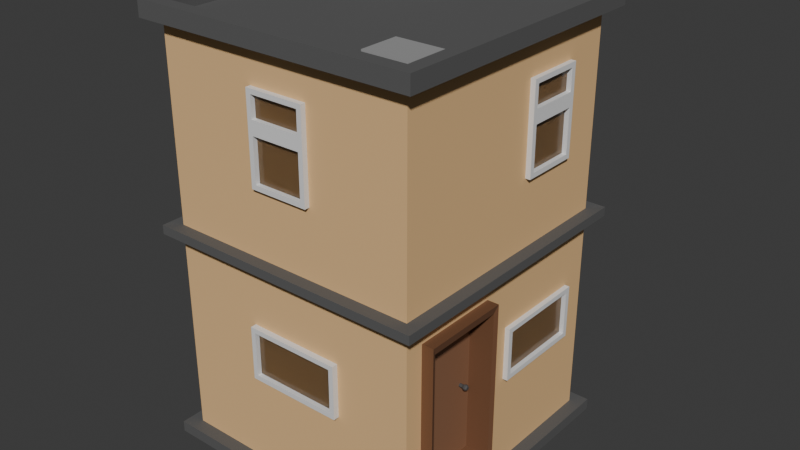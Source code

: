 # Source: Building.blend  (saved by Blender 4.4.30; exported with 4.5.12 LTS)
import bpy
from mathutils import Matrix  # noqa: F401  (used for matrix-valued properties, if any)

bpy.ops.wm.read_factory_settings(use_empty=True)
scene = bpy.context.scene
scene.name = 'Scene'

# ---- collections
col_collection = bpy.data.collections.new('Collection'); scene.collection.children.link(col_collection)

# ---- materials (node trees are filled in below, after node groups)
mat_building = bpy.data.materials.new('Building')
mat_building.alpha_threshold = 0.0
mat_building.roughness = 0.5
mat_building.line_color = (0.0, 0.0, 0.0, 1.0)
mat_window_sill = bpy.data.materials.new('Window Sill')
mat_window = bpy.data.materials.new('Window')
mat_foundation = bpy.data.materials.new('Foundation')
mat_ventilation = bpy.data.materials.new('Ventilation')
mat_frame = bpy.data.materials.new('Frame')
mat_door = bpy.data.materials.new('Door')
mat_handle = bpy.data.materials.new('Handle')

# ---- material node trees
mat_building.use_nodes = True; mat_building.node_tree.nodes.clear()
_N = mat_building.node_tree.nodes; _L = mat_building.node_tree.links
n0 = _N.new('ShaderNodeOutputMaterial'); n0.name = 'Material Output'; n0.location = (300, 300)
n1 = _N.new('ShaderNodeBsdfPrincipled'); n1.name = 'Principled BSDF'; n1.location = (10, 300)
n1.inputs[0].default_value = (0.8, 0.5088, 0.24, 1.0)
n1.inputs[2].default_value = 0.9
n1.inputs[3].default_value = 1.45
_L.new(n1.outputs[0], n0.inputs[0])
n0.is_active_output = True
mat_window_sill.use_nodes = True; mat_window_sill.node_tree.nodes.clear()
_N = mat_window_sill.node_tree.nodes; _L = mat_window_sill.node_tree.links
n0 = _N.new('ShaderNodeBsdfPrincipled'); n0.name = 'Principled BSDF'; n0.location = (10, 300)
n0.inputs[0].default_value = (0.8, 0.8, 0.8, 1.0)
n1 = _N.new('ShaderNodeOutputMaterial'); n1.name = 'Material Output'; n1.location = (300, 300)
_L.new(n0.outputs[0], n1.inputs[0])
n1.is_active_output = True
mat_window.use_nodes = True; mat_window.node_tree.nodes.clear()
_N = mat_window.node_tree.nodes; _L = mat_window.node_tree.links
n0 = _N.new('ShaderNodeBsdfPrincipled'); n0.name = 'Principled BSDF'; n0.location = (10, 300)
n0.inputs[0].default_value = (0.38, 0.38, 0.38, 1.0)
n0.inputs[2].default_value = 0.2
n0.inputs[18].default_value = 1.0
n1 = _N.new('ShaderNodeOutputMaterial'); n1.name = 'Material Output'; n1.location = (300, 300)
_L.new(n0.outputs[0], n1.inputs[0])
n1.is_active_output = True
mat_foundation.use_nodes = True; mat_foundation.node_tree.nodes.clear()
_N = mat_foundation.node_tree.nodes; _L = mat_foundation.node_tree.links
n0 = _N.new('ShaderNodeBsdfPrincipled'); n0.name = 'Principled BSDF'; n0.location = (10, 300)
n0.inputs[0].default_value = (0.1043, 0.1043, 0.1043, 1.0)
n0.inputs[2].default_value = 0.7407
n1 = _N.new('ShaderNodeOutputMaterial'); n1.name = 'Material Output'; n1.location = (300, 300)
_L.new(n0.outputs[0], n1.inputs[0])
n1.is_active_output = True
mat_ventilation.use_nodes = True; mat_ventilation.node_tree.nodes.clear()
_N = mat_ventilation.node_tree.nodes; _L = mat_ventilation.node_tree.links
n0 = _N.new('ShaderNodeBsdfPrincipled'); n0.name = 'Principled BSDF'; n0.location = (10, 300)
n0.inputs[0].default_value = (0.3186, 0.3186, 0.3186, 1.0)
n0.inputs[2].default_value = 0.7407
n1 = _N.new('ShaderNodeOutputMaterial'); n1.name = 'Material Output'; n1.location = (300, 300)
_L.new(n0.outputs[0], n1.inputs[0])
n1.is_active_output = True
mat_frame.use_nodes = True; mat_frame.node_tree.nodes.clear()
_N = mat_frame.node_tree.nodes; _L = mat_frame.node_tree.links
n0 = _N.new('ShaderNodeBsdfPrincipled'); n0.name = 'Principled BSDF'; n0.location = (10, 300)
n0.inputs[0].default_value = (0.1816, 0.0825, 0.0412, 1.0)
n1 = _N.new('ShaderNodeOutputMaterial'); n1.name = 'Material Output'; n1.location = (300, 300)
_L.new(n0.outputs[0], n1.inputs[0])
n1.is_active_output = True
mat_door.use_nodes = True; mat_door.node_tree.nodes.clear()
_N = mat_door.node_tree.nodes; _L = mat_door.node_tree.links
n0 = _N.new('ShaderNodeBsdfPrincipled'); n0.name = 'Principled BSDF'; n0.location = (10, 300)
n0.inputs[0].default_value = (0.2699, 0.1321, 0.07197, 1.0)
n1 = _N.new('ShaderNodeOutputMaterial'); n1.name = 'Material Output'; n1.location = (300, 300)
_L.new(n0.outputs[0], n1.inputs[0])
n1.is_active_output = True
mat_handle.use_nodes = True; mat_handle.node_tree.nodes.clear()
_N = mat_handle.node_tree.nodes; _L = mat_handle.node_tree.links
n0 = _N.new('ShaderNodeBsdfPrincipled'); n0.name = 'Principled BSDF'; n0.location = (10, 300)
n0.inputs[0].default_value = (0.0764, 0.0764, 0.0764, 1.0)
n1 = _N.new('ShaderNodeOutputMaterial'); n1.name = 'Material Output'; n1.location = (300, 300)
_L.new(n0.outputs[0], n1.inputs[0])
n1.is_active_output = True

# ---- world
world_world = bpy.data.worlds.new('World'); scene.world = world_world
world_world.use_nodes = True; world_world.node_tree.nodes.clear()
_N = world_world.node_tree.nodes; _L = world_world.node_tree.links
n0 = _N.new('ShaderNodeOutputWorld'); n0.name = 'World Output'; n0.location = (300, 300)
n1 = _N.new('ShaderNodeBackground'); n1.name = 'Background'; n1.location = (10, 300)
n1.inputs[0].default_value = (0.05088, 0.05088, 0.05088, 1.0)
_L.new(n1.outputs[0], n0.inputs[0])
n0.is_active_output = True
world_world.color = (0.05088, 0.05088, 0.05088)
world_world.sun_shadow_jitter_overblur = 0.0

# ---- meshes
me_cube = bpy.data.meshes.new('Cube')
me_cube.from_pydata([(2.008, 2.008, 7.817), (2.008, 2.008, 1.509), (2.008, -2.008, 7.817), (2.008, -2.008, 1.509), (-2.008, 2.008, 7.817), (-2.008, 2.008, 1.509), (-2.008, -2.008, 7.817), (-2.008, -2.008, 1.509), (2.007, 2.007, 1.509), (2.007, -2.007, 1.509), (-2.007, 2.007, 1.509), (-2.007, -2.007, 1.509), (2.214, 2.214, 1.509), (2.214, -2.214, 1.509), (-2.214, 2.214, 1.509), (-2.214, -2.214, 1.509), (2.214, 2.214, 1.334), (2.214, -2.214, 1.334), (-2.214, 2.214, 1.334), (-2.214, -2.214, 1.334), (2.008, 2.008, 4.862), (-2.008, -2.008, 4.862), (2.008, -2.008, 4.862), (-2.008, 2.008, 4.862), (2.008, 2.008, 4.735), (2.008, -2.008, 4.735), (-2.008, 2.008, 4.735), (-2.008, -2.008, 4.735), (-2.209, -2.209, 4.729), (-2.209, -2.209, 4.869), (-2.209, 2.209, 4.869), (2.209, 2.209, 4.869), (2.209, -2.209, 4.869), (2.209, 2.209, 4.729), (2.209, -2.209, 4.729), (-2.209, 2.209, 4.729), (2.219, -2.219, 7.817), (-2.219, -2.219, 7.817), (2.219, 2.219, 7.817), (-2.219, 2.219, 7.817), (2.008, -2.008, 8.073), (-2.008, -2.008, 8.073), (2.008, 2.008, 8.073), (-2.008, 2.008, 8.073), (2.219, -2.219, 8.073), (-2.219, -2.219, 8.073), (2.219, 2.219, 8.073), (-2.219, 2.219, 8.073), (2.008, -2.008, 7.838), (-2.008, -2.008, 7.838), (2.008, 2.008, 7.838), (-2.008, 2.008, 7.838), (-0.6151, 1.025, 8.264), (-1.62, 1.025, 8.264), (-0.6151, 1.642, 8.264), (-1.62, 1.642, 8.264), (-0.6151, 1.025, 7.713), (-1.62, 1.025, 7.713), (-0.6151, 1.642, 7.713), (-1.62, 1.642, 7.713), (-0.01199, 1.206, 8.055), (-0.4285, 1.206, 8.055), (-0.01199, 1.462, 8.055), (-0.4285, 1.462, 8.055), (-0.01199, 1.206, 7.658), (-0.4285, 1.206, 7.658), (-0.01199, 1.462, 7.658), (-0.4285, 1.462, 7.658), (1.712, -1.593, 7.916), (0.9805, -1.593, 7.916), (1.712, -0.9758, 7.916), (0.9805, -0.9758, 7.916), (1.712, -1.593, 7.769), (0.9805, -1.593, 7.769), (1.712, -0.9758, 7.769), (0.9805, -0.9758, 7.769), (-2.008, -1.659, 1.509), (2.008, -1.659, 7.817), (-2.008, -1.659, 7.817), (2.008, -1.659, 1.509), (-2.007, -1.658, 1.509), (2.007, -1.658, 1.509), (-2.214, -1.829, 1.509), (2.214, -1.663, 1.509), (-2.214, -1.829, 1.334), (2.214, -1.665, 1.334), (2.008, -1.659, 4.862), (-2.008, -1.659, 4.862), (-2.008, -1.659, 4.735), (2.008, -1.659, 4.735), (2.209, -1.825, 4.869), (-2.209, -1.825, 4.869), (-2.209, -1.825, 4.729), (2.209, -1.825, 4.729), (2.219, -1.833, 7.817), (-2.219, -1.833, 7.817), (2.219, -1.833, 8.073), (-2.219, -1.833, 8.073), (2.008, -1.658, 8.073), (-2.008, -1.658, 8.073), (2.008, -1.658, 7.838), (-2.008, -1.658, 7.838), (-2.008, -0.4147, 7.817), (2.008, -0.4147, 1.509), (2.007, -0.4145, 1.509), (2.214, -0.3929, 1.509), (2.214, -0.3956, 1.334), (-2.008, -0.4147, 4.862), (-2.008, -0.4147, 4.735), (-2.209, -0.4562, 4.869), (-2.209, -0.4562, 4.729), (-2.219, -0.4583, 7.817), (-2.219, -0.4583, 8.073), (-2.008, -0.4146, 8.073), (-2.008, -0.4146, 7.838), (-2.008, -0.4147, 1.509), (2.008, -0.4147, 7.817), (-2.007, -0.4145, 1.509), (-2.214, -0.4572, 1.509), (-2.214, -0.4572, 1.334), (2.008, -0.4147, 4.862), (2.008, -0.4147, 4.735), (2.209, -0.4562, 4.869), (2.209, -0.4562, 4.729), (2.219, -0.4583, 7.817), (2.219, -0.4583, 8.073), (2.008, -0.4146, 8.073), (2.008, -0.4146, 7.838), (2.008, 2.008, 4.316), (2.008, -2.008, 4.316), (-2.008, 2.008, 4.316), (-2.008, -2.008, 4.316), (2.008, -1.659, 4.316), (-2.008, -1.659, 4.316), (2.008, -0.4147, 4.316), (-2.008, -0.4147, 4.316), (2.008, 2.008, 1.975), (2.008, -2.008, 1.975), (-2.008, 2.008, 1.975), (2.008, -1.659, 1.975), (-2.008, -1.659, 1.975), (2.008, -0.4147, 1.975), (-2.008, -0.4147, 1.975), (-2.008, -2.008, 1.975), (1.792, -0.4147, 4.312), (1.792, -1.659, 4.312), (1.792, -1.659, 1.975), (1.792, -0.4147, 1.975), (2.19, -1.718, 4.428), (2.19, -0.3557, 4.428), (2.19, -1.718, 1.864), (2.19, -0.3557, 1.864), (1.61, -0.3557, 4.422), (1.61, -1.718, 4.422), (1.61, -1.718, 1.864), (1.61, -0.3557, 1.864), (2.163, -0.4209, 4.305), (2.163, -1.652, 4.305), (2.163, -1.652, 1.987), (2.163, -0.4209, 1.987), (1.638, -0.4209, 4.3), (1.638, -1.652, 4.3), (1.638, -1.652, 1.987), (1.638, -0.4209, 1.987), (2.322, -1.659, 1.975), (2.322, -1.659, 1.509), (2.322, -0.4147, 1.509), (2.322, -0.4147, 1.975), (2.008, 2.008, 1.742), (2.008, -2.008, 1.742), (-2.008, 2.008, 1.742), (2.008, -1.659, 1.742), (-2.008, -1.659, 1.742), (2.008, -0.4147, 1.742), (-2.008, -0.4147, 1.742), (-2.008, -2.008, 1.742), (2.322, -1.659, 1.742), (2.322, -0.4147, 1.742), (2.509, -1.659, 1.742), (2.509, -1.659, 1.509), (2.509, -0.4147, 1.509), (2.509, -0.4147, 1.742), (2.678, -1.663, 1.509), (2.678, -1.665, 1.334), (2.678, -0.3929, 1.509), (2.678, -0.3956, 1.334), (1.789, -0.5855, 3.126), (1.843, -0.5855, 3.126), (1.789, -0.5934, 3.107), (1.843, -0.5934, 3.107), (1.789, -0.6127, 3.099), (1.843, -0.6127, 3.099), (1.789, -0.6319, 3.107), (1.843, -0.6319, 3.107), (1.789, -0.6399, 3.126), (1.843, -0.6399, 3.126), (1.789, -0.6319, 3.146), (1.843, -0.6319, 3.146), (1.789, -0.6127, 3.153), (1.843, -0.6127, 3.153), (1.789, -0.5934, 3.146), (1.843, -0.5934, 3.146), (1.875, -0.582, 3.096), (1.875, -0.5692, 3.126), (1.875, -0.6127, 3.083), (1.875, -0.6434, 3.096), (1.875, -0.6561, 3.126), (1.875, -0.6434, 3.157), (1.875, -0.6127, 3.17), (1.875, -0.582, 3.157), (1.901, -0.582, 3.096), (1.901, -0.5692, 3.126), (1.901, -0.6127, 3.083), (1.901, -0.6434, 3.096), (1.901, -0.6561, 3.126), (1.901, -0.6434, 3.157), (1.901, -0.6127, 3.17), (1.901, -0.582, 3.157), (1.923, -0.5933, 3.107), (1.923, -0.5852, 3.126), (1.923, -0.6127, 3.099), (1.923, -0.6321, 3.107), (1.923, -0.6401, 3.126), (1.923, -0.6321, 3.146), (1.923, -0.6127, 3.154), (1.923, -0.5933, 3.146), (2.084, 0.09331, 3.78), (2.084, 0.09331, 2.943), (2.084, 1.596, 3.78), (2.084, 1.596, 2.943), (2.084, 1.521, 3.705), (2.084, 0.1685, 3.705), (2.084, 0.1685, 3.018), (2.084, 1.521, 3.018), (2.013, 1.521, 3.705), (2.013, 0.1685, 3.705), (2.013, 0.1685, 3.018), (2.013, 1.521, 3.018), (1.989, 0.09331, 3.78), (1.989, 0.09331, 2.943), (1.989, 1.596, 3.78), (1.989, 1.596, 2.943), (-1.578, 2.019, 2.943), (-1.578, 2.019, 3.78), (-0.07525, 2.019, 2.943), (-0.07525, 2.019, 3.78), (-1.503, 2.043, 3.018), (-0.1504, 2.043, 3.018), (-0.1504, 2.043, 3.705), (-1.503, 2.043, 3.705), (-1.503, 2.114, 3.018), (-0.1504, 2.114, 3.018), (-0.1504, 2.114, 3.705), (-1.503, 2.114, 3.705), (-1.578, 2.114, 2.943), (-1.578, 2.114, 3.78), (-0.07525, 2.114, 2.943), (-0.07525, 2.114, 3.78), (1.605, 2.114, 3.78), (1.605, 2.114, 2.943), (0.1022, 2.114, 3.78), (0.1022, 2.114, 2.943), (0.1774, 2.114, 3.705), (1.53, 2.114, 3.705), (1.53, 2.114, 3.018), (0.1774, 2.114, 3.018), (0.1774, 2.043, 3.705), (1.53, 2.043, 3.705), (1.53, 2.043, 3.018), (0.1774, 2.043, 3.018), (1.605, 2.019, 3.78), (1.605, 2.019, 2.943), (0.1022, 2.019, 3.78), (0.1022, 2.019, 2.943), (-2.01, -0.7726, 2.943), (-2.01, -0.7726, 3.78), (-2.01, 0.7299, 2.943), (-2.01, 0.7299, 3.78), (-2.034, -0.6974, 3.018), (-2.034, 0.6547, 3.018), (-2.034, 0.6547, 3.705), (-2.034, -0.6974, 3.705), (-2.105, -0.6974, 3.018), (-2.105, 0.6547, 3.018), (-2.105, 0.6547, 3.705), (-2.105, -0.6974, 3.705), (-2.105, -0.7726, 2.943), (-2.105, -0.7726, 3.78), (-2.105, 0.7299, 2.943), (-2.105, 0.7299, 3.78), (0.8489, -2.003, 2.943), (0.8489, -2.003, 3.78), (-0.6536, -2.003, 2.943), (-0.6536, -2.003, 3.78), (0.7737, -2.027, 3.018), (-0.5785, -2.027, 3.018), (-0.5785, -2.027, 3.705), (0.7737, -2.027, 3.705), (0.7737, -2.098, 3.018), (-0.5785, -2.098, 3.018), (-0.5785, -2.098, 3.705), (0.7737, -2.098, 3.705), (0.8489, -2.098, 2.943), (0.8489, -2.098, 3.78), (-0.6536, -2.098, 2.943), (-0.6536, -2.098, 3.78), (2.084, 0.457, 7.191), (2.084, 1.232, 7.191), (1.989, 0.383, 7.265), (1.989, 1.306, 7.265), (2.084, 1.232, 5.978), (2.084, 0.457, 5.978), (1.989, 1.306, 5.904), (1.989, 0.383, 5.904), (2.084, 1.232, 6.859), (1.989, 1.306, 6.786), (2.084, 0.457, 6.859), (1.989, 0.383, 6.786), (2.084, 1.232, 6.644), (2.084, 0.457, 6.644), (1.989, 0.383, 6.718), (1.989, 1.306, 6.718), (2.084, 1.306, 7.265), (2.084, 0.383, 7.265), (2.084, 1.306, 5.904), (2.084, 0.383, 5.904), (2.084, 1.306, 6.718), (2.084, 0.383, 6.718), (2.084, 1.306, 6.786), (2.084, 0.383, 6.786), (2.012, 1.232, 7.191), (2.012, 0.457, 7.191), (2.012, 1.232, 5.978), (2.012, 0.457, 5.978), (2.012, 1.232, 6.644), (2.012, 0.457, 6.644), (2.012, 1.232, 6.859), (2.012, 0.457, 6.859), (0.3908, 2.106, 7.191), (-0.3844, 2.106, 7.191), (0.4648, 2.012, 7.265), (-0.4584, 2.012, 7.265), (-0.3844, 2.106, 5.978), (0.3908, 2.106, 5.978), (-0.4584, 2.012, 5.904), (0.4648, 2.012, 5.904), (-0.3844, 2.106, 6.859), (-0.4584, 2.012, 6.786), (0.3908, 2.106, 6.859), (0.4648, 2.012, 6.786), (-0.3844, 2.106, 6.644), (0.3908, 2.106, 6.644), (0.4648, 2.012, 6.718), (-0.4584, 2.012, 6.718), (-0.4584, 2.106, 7.265), (0.4648, 2.106, 7.265), (-0.4584, 2.106, 5.904), (0.4648, 2.106, 5.904), (-0.4584, 2.106, 6.718), (0.4648, 2.106, 6.718), (-0.4584, 2.106, 6.786), (0.4648, 2.106, 6.786), (-0.3844, 2.034, 7.191), (0.3908, 2.034, 7.191), (-0.3844, 2.034, 5.978), (0.3908, 2.034, 5.978), (-0.3844, 2.034, 6.644), (0.3908, 2.034, 6.644), (-0.3844, 2.034, 6.859), (0.3908, 2.034, 6.859), (-0.3844, -2.087, 7.191), (0.3908, -2.087, 7.191), (-0.4584, -1.992, 7.265), (0.4648, -1.992, 7.265), (0.3908, -2.087, 5.978), (-0.3844, -2.087, 5.978), (0.4648, -1.992, 5.904), (-0.4584, -1.992, 5.904), (0.3908, -2.087, 6.859), (0.4648, -1.992, 6.786), (-0.3844, -2.087, 6.859), (-0.4584, -1.992, 6.786), (0.3908, -2.087, 6.644), (-0.3844, -2.087, 6.644), (-0.4584, -1.992, 6.718), (0.4648, -1.992, 6.718), (0.4648, -2.087, 7.265), (-0.4584, -2.087, 7.265), (0.4648, -2.087, 5.904), (-0.4584, -2.087, 5.904), (0.4648, -2.087, 6.718), (-0.4584, -2.087, 6.718), (0.4648, -2.087, 6.786), (-0.4584, -2.087, 6.786), (0.3908, -2.015, 7.191), (-0.3844, -2.015, 7.191), (0.3908, -2.015, 5.978), (-0.3844, -2.015, 5.978), (0.3908, -2.015, 6.644), (-0.3844, -2.015, 6.644), (0.3908, -2.015, 6.859), (-0.3844, -2.015, 6.859), (-2.105, -0.6059, 7.191), (-2.105, -1.381, 7.191), (-2.011, -0.5319, 7.265), (-2.011, -1.455, 7.265), (-2.105, -1.381, 5.978), (-2.105, -0.6059, 5.978), (-2.011, -1.455, 5.904), (-2.011, -0.5319, 5.904), (-2.105, -1.381, 6.859), (-2.011, -1.455, 6.786), (-2.105, -0.6059, 6.859), (-2.011, -0.5319, 6.786), (-2.105, -1.381, 6.644), (-2.105, -0.6059, 6.644), (-2.011, -0.5319, 6.718), (-2.011, -1.455, 6.718), (-2.105, -1.455, 7.265), (-2.105, -0.5319, 7.265), (-2.105, -1.455, 5.904), (-2.105, -0.5319, 5.904), (-2.105, -1.455, 6.718), (-2.105, -0.5319, 6.718), (-2.105, -1.455, 6.786), (-2.105, -0.5319, 6.786), (-2.033, -1.381, 7.191), (-2.033, -0.6059, 7.191), (-2.033, -1.381, 5.978), (-2.033, -0.6059, 5.978), (-2.033, -1.381, 6.644), (-2.033, -0.6059, 6.644), (-2.033, -1.381, 6.859), (-2.033, -0.6059, 6.859)], [], [(78, 6, 37, 95), (22, 2, 6, 21), (107, 102, 4, 23), (86, 77, 2, 22), (23, 4, 0, 20), (5, 1, 8, 10), (3, 7, 11, 9), (115, 5, 10, 117), (79, 3, 9, 81), (9, 11, 15, 13), (117, 10, 14, 118), (81, 9, 13, 83), (10, 8, 12, 14), (83, 13, 17, 85), (14, 12, 16, 18), (13, 15, 19, 17), (118, 14, 18, 119), (88, 27, 28, 92), (23, 20, 31, 30), (24, 26, 35, 33), (107, 23, 30, 109), (129, 25, 27, 131), (135, 108, 26, 130), (132, 89, 25, 129), (130, 26, 24, 128), (35, 30, 31, 33), (93, 90, 32, 34), (110, 109, 30, 35), (34, 32, 29, 28), (22, 21, 29, 32), (86, 22, 32, 90), (121, 24, 33, 123), (27, 25, 34, 28), (95, 37, 45, 97), (116, 0, 38, 124), (0, 4, 39, 38), (6, 2, 36, 37), (99, 41, 49, 101), (37, 36, 44, 45), (38, 39, 47, 46), (124, 38, 46, 125), (40, 41, 45, 44), (98, 40, 44, 96), (113, 43, 47, 112), (43, 42, 46, 47), (100, 101, 49, 48), (41, 40, 48, 49), (42, 43, 51, 50), (126, 42, 50, 127), (54, 55, 53, 52), (58, 56, 57, 59), (55, 59, 57, 53), (53, 57, 56, 52), (54, 58, 59, 55), (52, 56, 58, 54), (62, 63, 61, 60), (66, 64, 65, 67), (63, 62, 66, 67), (62, 60, 64, 66), (61, 63, 67, 65), (60, 61, 65, 64), (70, 71, 69, 68), (74, 72, 73, 75), (70, 74, 75, 71), (68, 72, 74, 70), (71, 75, 73, 69), (69, 73, 72, 68), (40, 98, 100, 48), (127, 114, 101, 100), (41, 99, 97, 45), (126, 98, 96, 125), (36, 94, 96, 44), (113, 99, 101, 114), (2, 77, 94, 36), (111, 95, 97, 112), (25, 89, 93, 34), (120, 86, 90, 122), (28, 29, 91, 92), (123, 122, 90, 93), (134, 121, 89, 132), (131, 27, 88, 133), (21, 87, 91, 29), (108, 88, 92, 110), (15, 82, 84, 19), (106, 105, 184, 185), (104, 81, 83, 105), (11, 80, 82, 15), (103, 79, 81, 104), (7, 76, 80, 11), (120, 116, 77, 86), (21, 6, 78, 87), (102, 78, 95, 111), (4, 102, 111, 39), (20, 0, 116, 120), (1, 103, 104, 8), (8, 104, 105, 12), (12, 105, 106, 16), (26, 108, 110, 35), (128, 24, 121, 134), (33, 31, 122, 123), (20, 120, 122, 31), (39, 111, 112, 47), (43, 113, 114, 51), (42, 126, 125, 46), (50, 51, 114, 127), (98, 126, 127, 100), (99, 113, 112, 97), (94, 124, 125, 96), (77, 116, 124, 94), (89, 121, 123, 93), (92, 91, 109, 110), (133, 88, 108, 135), (87, 107, 109, 91), (82, 118, 119, 84), (80, 117, 118, 82), (76, 115, 117, 80), (87, 78, 102, 107), (140, 133, 135, 142), (136, 128, 134, 141), (143, 131, 133, 140), (141, 134, 144, 147), (138, 130, 128, 136), (139, 132, 129, 137), (142, 135, 130, 138), (137, 129, 131, 143), (169, 137, 143, 175), (174, 142, 138, 170), (171, 139, 137, 169), (170, 138, 136, 168), (141, 139, 164, 167), (175, 143, 140, 172), (168, 136, 141, 173), (172, 140, 142, 174), (147, 144, 145, 146), (132, 139, 146, 145), (139, 141, 147, 146), (134, 132, 145, 144), (151, 155, 152, 149), (148, 153, 154, 150), (150, 154, 155, 151), (149, 152, 153, 148), (159, 156, 160, 163), (157, 158, 162, 161), (158, 159, 163, 162), (156, 157, 161, 160), (155, 154, 162, 163), (154, 153, 161, 162), (150, 151, 159, 158), (148, 150, 158, 157), (152, 155, 163, 160), (153, 152, 160, 161), (151, 149, 156, 159), (149, 148, 157, 156), (177, 167, 164, 176), (171, 79, 165, 176), (79, 103, 166, 165), (173, 141, 167, 177), (103, 173, 177, 166), (139, 171, 176, 164), (166, 177, 181, 180), (76, 172, 174, 115), (1, 168, 173, 103), (7, 175, 172, 76), (5, 170, 168, 1), (79, 171, 169, 3), (115, 174, 170, 5), (3, 169, 175, 7), (180, 181, 178, 179), (176, 165, 179, 178), (177, 176, 178, 181), (165, 166, 180, 179), (184, 182, 183, 185), (85, 106, 185, 183), (83, 85, 183, 182), (105, 83, 182, 184), (186, 187, 189, 188), (188, 189, 191, 190), (190, 191, 193, 192), (192, 193, 195, 194), (194, 195, 197, 196), (196, 197, 199, 198), (195, 193, 205, 206), (198, 199, 201, 200), (200, 201, 187, 186), (186, 188, 190, 192, 194, 196, 198, 200), (202, 203, 211, 210), (201, 199, 208, 209), (191, 189, 202, 204), (197, 195, 206, 207), (187, 201, 209, 203), (189, 187, 203, 202), (193, 191, 204, 205), (199, 197, 207, 208), (217, 216, 224, 225), (203, 209, 217, 211), (208, 207, 215, 216), (206, 205, 213, 214), (204, 202, 210, 212), (209, 208, 216, 217), (207, 206, 214, 215), (205, 204, 212, 213), (218, 219, 225, 224, 223, 222, 221, 220), (215, 214, 222, 223), (213, 212, 220, 221), (210, 211, 219, 218), (211, 217, 225, 219), (216, 215, 223, 224), (214, 213, 221, 222), (212, 210, 218, 220), (232, 233, 237, 236), (231, 230, 228, 226), (232, 231, 226, 227), (233, 232, 227, 229), (230, 233, 229, 228), (235, 236, 237, 234), (230, 231, 235, 234), (233, 230, 234, 237), (231, 232, 236, 235), (228, 229, 241, 240), (227, 226, 238, 239), (229, 227, 239, 241), (226, 228, 240, 238), (257, 255, 243, 245), (254, 256, 244, 242), (256, 257, 245, 244), (255, 254, 242, 243), (252, 251, 247, 248), (250, 253, 249, 246), (253, 252, 248, 249), (248, 247, 246, 249), (253, 250, 254, 255), (250, 251, 256, 254), (251, 252, 257, 256), (252, 253, 255, 257), (251, 250, 246, 247), (264, 265, 269, 268), (263, 262, 260, 258), (264, 263, 258, 259), (265, 264, 259, 261), (262, 265, 261, 260), (267, 268, 269, 266), (262, 263, 267, 266), (265, 262, 266, 269), (263, 264, 268, 267), (260, 261, 273, 272), (259, 258, 270, 271), (261, 259, 271, 273), (258, 260, 272, 270), (289, 287, 275, 277), (286, 288, 276, 274), (288, 289, 277, 276), (287, 286, 274, 275), (284, 283, 279, 280), (282, 285, 281, 278), (285, 284, 280, 281), (280, 279, 278, 281), (285, 282, 286, 287), (282, 283, 288, 286), (283, 284, 289, 288), (284, 285, 287, 289), (283, 282, 278, 279), (305, 303, 291, 293), (302, 304, 292, 290), (304, 305, 293, 292), (303, 302, 290, 291), (300, 299, 295, 296), (298, 301, 297, 294), (301, 300, 296, 297), (296, 295, 294, 297), (301, 298, 302, 303), (298, 299, 304, 302), (299, 300, 305, 304), (300, 301, 303, 305), (299, 298, 294, 295), (323, 322, 309, 308), (325, 313, 312, 324), (321, 326, 324, 312), (314, 307, 330, 336), (327, 320, 313, 325), (320, 321, 312, 313), (308, 309, 315, 317), (323, 308, 317, 329), (316, 314, 336, 337), (309, 322, 328, 315), (317, 315, 321, 320), (329, 317, 320, 327), (328, 329, 327, 326), (315, 328, 326, 321), (306, 307, 322, 323), (310, 311, 325, 324), (318, 310, 324, 326), (311, 319, 327, 325), (307, 314, 328, 322), (316, 306, 323, 329), (314, 316, 329, 328), (319, 318, 326, 327), (334, 335, 333, 332), (330, 331, 337, 336), (310, 318, 334, 332), (307, 306, 331, 330), (318, 319, 335, 334), (306, 316, 337, 331), (319, 311, 333, 335), (311, 310, 332, 333), (355, 354, 341, 340), (357, 345, 344, 356), (353, 358, 356, 344), (346, 339, 362, 368), (359, 352, 345, 357), (352, 353, 344, 345), (340, 341, 347, 349), (355, 340, 349, 361), (348, 346, 368, 369), (341, 354, 360, 347), (349, 347, 353, 352), (361, 349, 352, 359), (360, 361, 359, 358), (347, 360, 358, 353), (338, 339, 354, 355), (342, 343, 357, 356), (350, 342, 356, 358), (343, 351, 359, 357), (339, 346, 360, 354), (348, 338, 355, 361), (346, 348, 361, 360), (351, 350, 358, 359), (366, 367, 365, 364), (362, 363, 369, 368), (342, 350, 366, 364), (339, 338, 363, 362), (350, 351, 367, 366), (338, 348, 369, 363), (351, 343, 365, 367), (343, 342, 364, 365), (387, 386, 373, 372), (389, 377, 376, 388), (385, 390, 388, 376), (378, 371, 394, 400), (391, 384, 377, 389), (384, 385, 376, 377), (372, 373, 379, 381), (387, 372, 381, 393), (380, 378, 400, 401), (373, 386, 392, 379), (381, 379, 385, 384), (393, 381, 384, 391), (392, 393, 391, 390), (379, 392, 390, 385), (370, 371, 386, 387), (374, 375, 389, 388), (382, 374, 388, 390), (375, 383, 391, 389), (371, 378, 392, 386), (380, 370, 387, 393), (378, 380, 393, 392), (383, 382, 390, 391), (398, 399, 397, 396), (394, 395, 401, 400), (374, 382, 398, 396), (371, 370, 395, 394), (382, 383, 399, 398), (370, 380, 401, 395), (383, 375, 397, 399), (375, 374, 396, 397), (419, 418, 405, 404), (421, 409, 408, 420), (417, 422, 420, 408), (410, 403, 426, 432), (423, 416, 409, 421), (416, 417, 408, 409), (404, 405, 411, 413), (419, 404, 413, 425), (412, 410, 432, 433), (405, 418, 424, 411), (413, 411, 417, 416), (425, 413, 416, 423), (424, 425, 423, 422), (411, 424, 422, 417), (402, 403, 418, 419), (406, 407, 421, 420), (414, 406, 420, 422), (407, 415, 423, 421), (403, 410, 424, 418), (412, 402, 419, 425), (410, 412, 425, 424), (415, 414, 422, 423), (430, 431, 429, 428), (426, 427, 433, 432), (406, 414, 430, 428), (403, 402, 427, 426), (414, 415, 431, 430), (402, 412, 433, 427), (415, 407, 429, 431), (407, 406, 428, 429)])
me_cube.polygons.foreach_set('material_index', [3, 0, 0, 0, 0, 0, 0, 0, 0, 3, 3, 3, 3, 3, 3, 3, 3, 3, 3, 3, 3, 0, 0, 0, 0, 3, 3, 3, 3, 3, 3, 3, 3, 3, 3, 3, 3, 3, 3, 3, 3, 3, 3, 3, 3, 3, 3, 3, 3, 4, 4, 4, 4, 4, 4, 4, 4, 4, 4, 4, 4, 4, 4, 4, 4, 4, 4, 3, 3, 3, 3, 3, 3, 3, 3, 3, 3, 3, 3, 0, 0, 3, 3, 3, 3, 3, 3, 0, 0, 0, 0, 3, 3, 0, 0, 3, 3, 3, 0, 3, 3, 3, 3, 3, 3, 3, 3, 3, 3, 3, 3, 0, 3, 3, 3, 0, 0, 0, 0, 0, 0, 0, 0, 0, 0, 0, 0, 0, 0, 3, 0, 0, 0, 6, 0, 0, 0, 5, 5, 5, 5, 5, 5, 5, 5, 5, 5, 5, 5, 5, 5, 5, 5, 3, 3, 0, 3, 3, 3, 3, 0, 0, 0, 0, 0, 0, 0, 3, 3, 3, 0, 3, 0, 3, 3, 7, 7, 7, 7, 7, 7, 7, 7, 7, 7, 7, 7, 7, 7, 7, 7, 7, 7, 7, 7, 7, 7, 7, 7, 7, 7, 7, 7, 7, 7, 7, 7, 7, 7, 1, 1, 1, 1, 1, 2, 1, 1, 1, 1, 1, 1, 1, 1, 1, 1, 1, 1, 1, 1, 2, 1, 1, 1, 1, 1, 1, 1, 1, 1, 1, 2, 1, 1, 1, 1, 1, 1, 1, 1, 1, 1, 1, 1, 1, 1, 2, 1, 1, 1, 1, 1, 1, 1, 1, 1, 1, 1, 1, 2, 1, 1, 1, 1, 1, 1, 1, 1, 1, 1, 1, 1, 1, 1, 1, 1, 1, 1, 1, 1, 1, 1, 1, 1, 1, 1, 1, 2, 2, 1, 1, 1, 1, 1, 1, 1, 1, 1, 1, 1, 1, 1, 1, 1, 1, 1, 1, 1, 1, 1, 1, 1, 1, 1, 1, 1, 1, 2, 2, 1, 1, 1, 1, 1, 1, 1, 1, 1, 1, 1, 1, 1, 1, 1, 1, 1, 1, 1, 1, 1, 1, 1, 1, 1, 1, 1, 1, 2, 2, 1, 1, 1, 1, 1, 1, 1, 1, 1, 1, 1, 1, 1, 1, 1, 1, 1, 1, 1, 1, 1, 1, 1, 1, 1, 1, 1, 1, 2, 2, 1, 1, 1, 1, 1, 1])
_uv = me_cube.uv_layers.new(name='UVMap')
_uv.uv.foreach_set('vector', [0.625, 0.02175, 0.625, 0.0, 0.625, 0.0, 0.625, 0.02175, 0.5079, 0.75, 0.625, 0.75, 0.625, 1.0, 0.5079, 1.0, 0.5079, 0.09919, 0.625, 0.09919, 0.625, 0.25, 0.5079, 0.25, 0.5079, 0.7282, 0.625, 0.7282, 0.625, 0.75, 0.5079, 0.75, 0.5079, 0.25, 0.625, 0.25, 0.625, 0.5, 0.5079, 0.5, 0.375, 0.25, 0.375, 0.5, 0.375, 0.5, 0.375, 0.25, 0.375, 0.75, 0.375, 1.0, 0.375, 1.0, 0.375, 0.75, 0.375, 0.09926, 0.375, 0.25, 0.375, 0.25, 0.375, 0.1009, 0.375, 0.7283, 0.375, 0.75, 0.375, 0.75, 0.375, 0.7265, 0.375, 0.75, 0.375, 1.0, 0.375, 1.0, 0.375, 0.75, 0.375, 0.1009, 0.375, 0.25, 0.375, 0.25, 0.375, 0.09919, 0.375, 0.7265, 0.375, 0.75, 0.375, 0.75, 0.375, 0.7282, 0.375, 0.25, 0.375, 0.5, 0.375, 0.5, 0.375, 0.25, 0.375, 0.7282, 0.375, 0.75, 0.375, 0.75, 0.375, 0.7282, 0.375, 0.25, 0.375, 0.5, 0.375, 0.5, 0.375, 0.25, 0.375, 0.75, 0.375, 1.0, 0.375, 1.0, 0.375, 0.75, 0.375, 0.09919, 0.375, 0.25, 0.375, 0.25, 0.375, 0.09919, 0.5028, 0.02175, 0.5028, 0.0, 0.5028, 0.0, 0.5028, 0.02175, 0.5079, 0.25, 0.5079, 0.5, 0.5079, 0.5, 0.5079, 0.25, 0.5028, 0.5, 0.5028, 0.25, 0.5028, 0.25, 0.5028, 0.5, 0.5079, 0.09919, 0.5079, 0.25, 0.5079, 0.25, 0.5079, 0.09919, 0.4718, 0.75, 0.5028, 0.75, 0.5028, 1.0, 0.4718, 1.0, 0.4718, 0.0992, 0.5028, 0.09919, 0.5028, 0.25, 0.4718, 0.25, 0.4718, 0.7282, 0.5028, 0.7282, 0.5028, 0.75, 0.4718, 0.75, 0.4718, 0.25, 0.5028, 0.25, 0.5028, 0.5, 0.4718, 0.5, 0.5028, 0.25, 0.5079, 0.25, 0.5079, 0.5, 0.5028, 0.5, 0.5028, 0.7282, 0.5079, 0.7282, 0.5079, 0.75, 0.5028, 0.75, 0.5028, 0.09919, 0.5079, 0.09919, 0.5079, 0.25, 0.5028, 0.25, 0.5028, 0.75, 0.5079, 0.75, 0.5079, 1.0, 0.5028, 1.0, 0.5079, 0.75, 0.5079, 1.0, 0.5079, 1.0, 0.5079, 0.75, 0.5079, 0.7282, 0.5079, 0.75, 0.5079, 0.75, 0.5079, 0.7282, 0.5028, 0.6508, 0.5028, 0.5, 0.5028, 0.5, 0.5028, 0.6508, 0.5028, 1.0, 0.5028, 0.75, 0.5028, 0.75, 0.5028, 1.0, 0.625, 0.02175, 0.625, 0.0, 0.625, 0.0, 0.625, 0.02175, 0.625, 0.6508, 0.625, 0.5, 0.625, 0.5, 0.625, 0.6508, 0.625, 0.5, 0.625, 0.25, 0.625, 0.25, 0.625, 0.5, 0.625, 1.0, 0.625, 0.75, 0.625, 0.75, 0.625, 1.0, 0.8631, 0.7184, 0.8631, 0.7381, 0.8631, 0.7381, 0.8631, 0.7184, 0.625, 1.0, 0.625, 0.75, 0.625, 0.75, 0.625, 1.0, 0.625, 0.5, 0.625, 0.25, 0.625, 0.25, 0.625, 0.5, 0.625, 0.6508, 0.625, 0.5, 0.625, 0.5, 0.625, 0.6508, 0.6369, 0.7381, 0.8631, 0.7381, 0.875, 0.75, 0.625, 0.75, 0.6369, 0.7184, 0.6369, 0.7381, 0.625, 0.75, 0.625, 0.7282, 0.8631, 0.6484, 0.8631, 0.5119, 0.875, 0.5, 0.875, 0.6508, 0.8631, 0.5119, 0.6369, 0.5119, 0.625, 0.5, 0.875, 0.5, 0.6369, 0.7184, 0.8631, 0.7184, 0.8631, 0.7381, 0.6369, 0.7381, 0.8631, 0.7381, 0.6369, 0.7381, 0.6369, 0.7381, 0.8631, 0.7381, 0.6369, 0.5119, 0.8631, 0.5119, 0.8631, 0.5119, 0.6369, 0.5119, 0.6369, 0.6484, 0.6369, 0.5119, 0.6369, 0.5119, 0.6369, 0.6484, 0.6369, 0.5119, 0.8631, 0.5119, 0.8631, 0.7381, 0.6369, 0.7381, 0.6369, 0.5119, 0.6369, 0.7381, 0.8631, 0.7381, 0.8631, 0.5119, 0.8631, 0.5119, 0.8631, 0.5119, 0.8631, 0.7381, 0.8631, 0.7381, 0.8631, 0.7381, 0.8631, 0.7381, 0.6369, 0.7381, 0.6369, 0.7381, 0.6369, 0.5119, 0.6369, 0.5119, 0.8631, 0.5119, 0.8631, 0.5119, 0.6369, 0.7381, 0.6369, 0.7381, 0.6369, 0.5119, 0.6369, 0.5119, 0.6369, 0.5119, 0.8631, 0.5119, 0.8631, 0.7381, 0.6369, 0.7381, 0.6369, 0.5119, 0.6369, 0.7381, 0.8631, 0.7381, 0.8631, 0.5119, 0.8631, 0.5119, 0.6369, 0.5119, 0.6369, 0.5119, 0.8631, 0.5119, 0.6369, 0.5119, 0.6369, 0.7381, 0.6369, 0.7381, 0.6369, 0.5119, 0.8631, 0.7381, 0.8631, 0.5119, 0.8631, 0.5119, 0.8631, 0.7381, 0.6369, 0.7381, 0.8631, 0.7381, 0.8631, 0.7381, 0.6369, 0.7381, 0.6369, 0.5119, 0.8631, 0.5119, 0.8631, 0.7381, 0.6369, 0.7381, 0.6369, 0.5119, 0.6369, 0.7381, 0.8631, 0.7381, 0.8631, 0.5119, 0.6369, 0.5119, 0.6369, 0.5119, 0.8631, 0.5119, 0.8631, 0.5119, 0.6369, 0.7381, 0.6369, 0.7381, 0.6369, 0.5119, 0.6369, 0.5119, 0.8631, 0.5119, 0.8631, 0.5119, 0.8631, 0.7381, 0.8631, 0.7381, 0.8631, 0.7381, 0.8631, 0.7381, 0.6369, 0.7381, 0.6369, 0.7381, 0.6369, 0.7381, 0.6369, 0.7184, 0.6369, 0.7184, 0.6369, 0.7381, 0.6369, 0.6484, 0.8631, 0.6484, 0.8631, 0.7184, 0.6369, 0.7184, 0.8631, 0.7381, 0.8631, 0.7184, 0.875, 0.7282, 0.875, 0.75, 0.6369, 0.6484, 0.6369, 0.7184, 0.625, 0.7282, 0.625, 0.6508, 0.625, 0.75, 0.625, 0.7282, 0.625, 0.7282, 0.625, 0.75, 0.8631, 0.6484, 0.8631, 0.7184, 0.8631, 0.7184, 0.8631, 0.6484, 0.625, 0.75, 0.625, 0.7282, 0.625, 0.7282, 0.625, 0.75, 0.625, 0.09919, 0.625, 0.02175, 0.625, 0.02175, 0.625, 0.09919, 0.5028, 0.75, 0.5028, 0.7282, 0.5028, 0.7282, 0.5028, 0.75, 0.5079, 0.6508, 0.5079, 0.7282, 0.5079, 0.7282, 0.5079, 0.6508, 0.5028, 0.0, 0.5079, 0.0, 0.5079, 0.02175, 0.5028, 0.02175, 0.5028, 0.6508, 0.5079, 0.6508, 0.5079, 0.7282, 0.5028, 0.7282, 0.4718, 0.6508, 0.5028, 0.6508, 0.5028, 0.7282, 0.4718, 0.7282, 0.4718, 0.0, 0.5028, 0.0, 0.5028, 0.02175, 0.4718, 0.02175, 0.5079, 0.0, 0.5079, 0.02175, 0.5079, 0.02175, 0.5079, 0.0, 0.5028, 0.09919, 0.5028, 0.02175, 0.5028, 0.02175, 0.5028, 0.09919, 0.375, 0.0, 0.375, 0.02175, 0.375, 0.02175, 0.375, 0.0, 0.375, 0.6508, 0.375, 0.6508, 0.375, 0.6508, 0.375, 0.6508, 0.375, 0.6491, 0.375, 0.7265, 0.375, 0.7282, 0.375, 0.6508, 0.375, 0.0, 0.375, 0.02347, 0.375, 0.02175, 0.375, 0.0, 0.375, 0.6507, 0.375, 0.7283, 0.375, 0.7265, 0.375, 0.6491, 0.375, 0.0, 0.375, 0.02174, 0.375, 0.02347, 0.375, 0.0, 0.5079, 0.6508, 0.625, 0.6508, 0.625, 0.7282, 0.5079, 0.7282, 0.5079, 0.0, 0.625, 0.0, 0.625, 0.02175, 0.5079, 0.02175, 0.625, 0.09919, 0.625, 0.02175, 0.625, 0.02175, 0.625, 0.09919, 0.625, 0.25, 0.625, 0.09919, 0.625, 0.09919, 0.625, 0.25, 0.5079, 0.5, 0.625, 0.5, 0.625, 0.6508, 0.5079, 0.6508, 0.375, 0.5, 0.375, 0.6507, 0.375, 0.6491, 0.375, 0.5, 0.375, 0.5, 0.375, 0.6491, 0.375, 0.6508, 0.375, 0.5, 0.375, 0.5, 0.375, 0.6508, 0.375, 0.6508, 0.375, 0.5, 0.5028, 0.25, 0.5028, 0.09919, 0.5028, 0.09919, 0.5028, 0.25, 0.4718, 0.5, 0.5028, 0.5, 0.5028, 0.6508, 0.4718, 0.6508, 0.5028, 0.5, 0.5079, 0.5, 0.5079, 0.6508, 0.5028, 0.6508, 0.5079, 0.5, 0.5079, 0.6508, 0.5079, 0.6508, 0.5079, 0.5, 0.625, 0.25, 0.625, 0.09919, 0.625, 0.09919, 0.625, 0.25, 0.8631, 0.5119, 0.8631, 0.6484, 0.8631, 0.6484, 0.8631, 0.5119, 0.6369, 0.5119, 0.6369, 0.6484, 0.625, 0.6508, 0.625, 0.5, 0.6369, 0.5119, 0.8631, 0.5119, 0.8631, 0.6484, 0.6369, 0.6484, 0.6369, 0.7184, 0.6369, 0.6484, 0.6369, 0.6484, 0.6369, 0.7184, 0.8631, 0.7184, 0.8631, 0.6484, 0.875, 0.6508, 0.875, 0.7282, 0.625, 0.7282, 0.625, 0.6508, 0.625, 0.6508, 0.625, 0.7282, 0.625, 0.7282, 0.625, 0.6508, 0.625, 0.6508, 0.625, 0.7282, 0.5028, 0.7282, 0.5028, 0.6508, 0.5028, 0.6508, 0.5028, 0.7282, 0.5028, 0.02175, 0.5079, 0.02175, 0.5079, 0.09919, 0.5028, 0.09919, 0.4718, 0.02175, 0.5028, 0.02175, 0.5028, 0.09919, 0.4718, 0.0992, 0.5079, 0.02175, 0.5079, 0.09919, 0.5079, 0.09919, 0.5079, 0.02175, 0.375, 0.02175, 0.375, 0.09919, 0.375, 0.09919, 0.375, 0.02175, 0.375, 0.02347, 0.375, 0.1009, 0.375, 0.09919, 0.375, 0.02175, 0.375, 0.02174, 0.375, 0.09926, 0.375, 0.1009, 0.375, 0.02347, 0.5079, 0.02175, 0.625, 0.02175, 0.625, 0.09919, 0.5079, 0.09919, 0.3935, 0.02174, 0.4718, 0.02175, 0.4718, 0.0992, 0.3935, 0.09925, 0.3935, 0.5, 0.4718, 0.5, 0.4718, 0.6508, 0.3935, 0.6508, 0.3935, 0.0, 0.4718, 0.0, 0.4718, 0.02175, 0.3935, 0.02174, 0.3935, 0.6508, 0.4718, 0.6508, 0.4718, 0.6508, 0.3935, 0.6508, 0.3935, 0.25, 0.4718, 0.25, 0.4718, 0.5, 0.3935, 0.5, 0.3935, 0.7283, 0.4718, 0.7282, 0.4718, 0.75, 0.3935, 0.75, 0.3935, 0.09925, 0.4718, 0.0992, 0.4718, 0.25, 0.3935, 0.25, 0.3935, 0.75, 0.4718, 0.75, 0.4718, 1.0, 0.3935, 1.0, 0.3842, 0.75, 0.3935, 0.75, 0.3935, 1.0, 0.3842, 1.0, 0.3842, 0.09925, 0.3935, 0.09925, 0.3935, 0.25, 0.3842, 0.25, 0.3842, 0.7283, 0.3935, 0.7283, 0.3935, 0.75, 0.3842, 0.75, 0.3842, 0.25, 0.3935, 0.25, 0.3935, 0.5, 0.3842, 0.5, 0.3935, 0.6508, 0.3935, 0.7283, 0.3935, 0.7283, 0.3935, 0.6508, 0.3842, 0.0, 0.3935, 0.0, 0.3935, 0.02174, 0.3842, 0.02174, 0.3842, 0.5, 0.3935, 0.5, 0.3935, 0.6508, 0.3842, 0.6507, 0.3842, 0.02174, 0.3935, 0.02174, 0.3935, 0.09925, 0.3842, 0.09925, 0.3935, 0.6508, 0.4718, 0.6508, 0.4718, 0.7282, 0.3935, 0.7283, 0.4718, 0.7282, 0.3935, 0.7283, 0.3935, 0.7283, 0.4718, 0.7282, 0.3935, 0.7283, 0.3935, 0.6508, 0.3935, 0.6508, 0.3935, 0.7283, 0.4718, 0.6508, 0.4718, 0.7282, 0.4718, 0.7282, 0.4718, 0.6508, 0.3935, 0.6508, 0.3935, 0.6508, 0.4718, 0.6508, 0.4718, 0.6508, 0.4718, 0.7282, 0.4718, 0.7282, 0.3935, 0.7283, 0.3935, 0.7283, 0.3935, 0.7283, 0.3935, 0.7283, 0.3935, 0.6508, 0.3935, 0.6508, 0.4718, 0.6508, 0.4718, 0.6508, 0.4718, 0.7282, 0.4718, 0.7282, 0.3935, 0.6508, 0.4718, 0.6508, 0.4718, 0.6508, 0.3935, 0.6508, 0.4718, 0.7282, 0.3935, 0.7283, 0.3935, 0.7283, 0.4718, 0.7282, 0.3935, 0.7283, 0.3935, 0.6508, 0.3935, 0.6508, 0.3935, 0.7283, 0.4718, 0.6508, 0.4718, 0.7282, 0.4718, 0.7282, 0.4718, 0.6508, 0.3935, 0.6508, 0.3935, 0.7283, 0.3935, 0.7283, 0.3935, 0.6508, 0.3935, 0.7283, 0.4718, 0.7282, 0.4718, 0.7282, 0.3935, 0.7283, 0.3935, 0.7283, 0.3935, 0.6508, 0.3935, 0.6508, 0.3935, 0.7283, 0.4718, 0.7282, 0.3935, 0.7283, 0.3935, 0.7283, 0.4718, 0.7282, 0.4718, 0.6508, 0.3935, 0.6508, 0.3935, 0.6508, 0.4718, 0.6508, 0.4718, 0.7282, 0.4718, 0.6508, 0.4718, 0.6508, 0.4718, 0.7282, 0.3935, 0.6508, 0.4718, 0.6508, 0.4718, 0.6508, 0.3935, 0.6508, 0.4718, 0.6508, 0.4718, 0.7282, 0.4718, 0.7282, 0.4718, 0.6508, 0.3842, 0.6507, 0.3935, 0.6508, 0.3935, 0.7283, 0.3842, 0.7283, 0.3842, 0.7283, 0.375, 0.7283, 0.375, 0.7283, 0.3842, 0.7283, 0.375, 0.7283, 0.375, 0.6507, 0.375, 0.6507, 0.375, 0.7283, 0.3842, 0.6507, 0.3935, 0.6508, 0.3935, 0.6508, 0.3842, 0.6507, 0.375, 0.6507, 0.3842, 0.6507, 0.3842, 0.6507, 0.375, 0.6507, 0.3935, 0.7283, 0.3842, 0.7283, 0.3842, 0.7283, 0.3935, 0.7283, 0.375, 0.6507, 0.3842, 0.6507, 0.3842, 0.6507, 0.375, 0.6507, 0.375, 0.02174, 0.3842, 0.02174, 0.3842, 0.09925, 0.375, 0.09926, 0.375, 0.5, 0.3842, 0.5, 0.3842, 0.6507, 0.375, 0.6507, 0.375, 0.0, 0.3842, 0.0, 0.3842, 0.02174, 0.375, 0.02174, 0.375, 0.25, 0.3842, 0.25, 0.3842, 0.5, 0.375, 0.5, 0.375, 0.7283, 0.3842, 0.7283, 0.3842, 0.75, 0.375, 0.75, 0.375, 0.09926, 0.3842, 0.09925, 0.3842, 0.25, 0.375, 0.25, 0.375, 0.75, 0.3842, 0.75, 0.3842, 1.0, 0.375, 1.0, 0.375, 0.6507, 0.3842, 0.6507, 0.3842, 0.7283, 0.375, 0.7283, 0.3842, 0.7283, 0.375, 0.7283, 0.375, 0.7283, 0.3842, 0.7283, 0.3842, 0.6507, 0.3842, 0.7283, 0.3842, 0.7283, 0.3842, 0.6507, 0.375, 0.7283, 0.375, 0.6507, 0.375, 0.6507, 0.375, 0.7283, 0.375, 0.6508, 0.375, 0.7282, 0.375, 0.7282, 0.375, 0.6508, 0.0, 0.0, 0.0, 0.0, 0.0, 0.0, 0.0, 0.0, 0.375, 0.7282, 0.375, 0.7282, 0.375, 0.7282, 0.375, 0.7282, 0.375, 0.6508, 0.375, 0.7282, 0.375, 0.7282, 0.375, 0.6508, 1.0, 0.5, 1.0, 1.0, 0.875, 1.0, 0.875, 0.5, 0.875, 0.5, 0.875, 1.0, 0.75, 1.0, 0.75, 0.5, 0.75, 0.5, 0.75, 1.0, 0.625, 1.0, 0.625, 0.5, 0.625, 0.5, 0.625, 1.0, 0.5, 1.0, 0.5, 0.5, 0.5, 0.5, 0.5, 1.0, 0.375, 1.0, 0.375, 0.5, 0.375, 0.5, 0.375, 1.0, 0.25, 1.0, 0.25, 0.5, 0.5, 1.0, 0.625, 1.0, 0.625, 1.0, 0.5, 1.0, 0.25, 0.5, 0.25, 1.0, 0.125, 1.0, 0.125, 0.5, 0.125, 0.5, 0.125, 1.0, 0.0, 1.0, 0.0, 0.5, 0.75, 0.49, 0.9197, 0.4197, 0.99, 0.25, 0.9197, 0.08029, 0.75, 0.01, 0.5803, 0.08029, 0.51, 0.25, 0.5803, 0.4197, 0.875, 1.0, 1.0, 1.0, 1.0, 1.0, 0.875, 1.0, 0.125, 1.0, 0.25, 1.0, 0.25, 1.0, 0.125, 1.0, 0.75, 1.0, 0.875, 1.0, 0.875, 1.0, 0.75, 1.0, 0.375, 1.0, 0.5, 1.0, 0.5, 1.0, 0.375, 1.0, 0.0, 1.0, 0.125, 1.0, 0.125, 1.0, 0.0, 1.0, 0.875, 1.0, 1.0, 1.0, 1.0, 1.0, 0.875, 1.0, 0.625, 1.0, 0.75, 1.0, 0.75, 1.0, 0.625, 1.0, 0.25, 1.0, 0.375, 1.0, 0.375, 1.0, 0.25, 1.0, 0.125, 1.0, 0.25, 1.0, 0.25, 1.0, 0.125, 1.0, 0.0, 1.0, 0.125, 1.0, 0.125, 1.0, 0.0, 1.0, 0.25, 1.0, 0.375, 1.0, 0.375, 1.0, 0.25, 1.0, 0.5, 1.0, 0.625, 1.0, 0.625, 1.0, 0.5, 1.0, 0.75, 1.0, 0.875, 1.0, 0.875, 1.0, 0.75, 1.0, 0.125, 1.0, 0.25, 1.0, 0.25, 1.0, 0.125, 1.0, 0.375, 1.0, 0.5, 1.0, 0.5, 1.0, 0.375, 1.0, 0.625, 1.0, 0.75, 1.0, 0.75, 1.0, 0.625, 1.0, 0.4197, 0.4197, 0.25, 0.49, 0.08029, 0.4197, 0.01, 0.25, 0.08029, 0.08029, 0.25, 0.01, 0.4197, 0.08029, 0.49, 0.25, 0.375, 1.0, 0.5, 1.0, 0.5, 1.0, 0.375, 1.0, 0.625, 1.0, 0.75, 1.0, 0.75, 1.0, 0.625, 1.0, 0.875, 1.0, 1.0, 1.0, 1.0, 1.0, 0.875, 1.0, 0.0, 1.0, 0.125, 1.0, 0.125, 1.0, 0.0, 1.0, 0.25, 1.0, 0.375, 1.0, 0.375, 1.0, 0.25, 1.0, 0.5, 1.0, 0.625, 1.0, 0.625, 1.0, 0.5, 1.0, 0.75, 1.0, 0.875, 1.0, 0.875, 1.0, 0.75, 1.0, 0.9102, -0.3226, 0.9102, 0.5774, 0.9102, 0.5774, 0.9102, -0.3226, 0.08976, -0.3226, 0.08976, 0.5774, 0.0, 0.6274, 0.0, -0.3726, 0.9102, -0.3226, 0.08976, -0.3226, 0.0, -0.3726, 1.0, -0.3726, 0.9102, 0.5774, 0.9102, -0.3226, 1.0, -0.3726, 1.0, 0.6274, 0.08976, 0.5774, 0.9102, 0.5774, 1.0, 0.6274, 0.0, 0.6274, 0.08976, -0.3226, 0.9102, -0.3226, 0.9102, 0.5774, 0.08976, 0.5774, 0.08976, 0.5774, 0.08976, -0.3226, 0.08976, -0.3226, 0.08976, 0.5774, 0.9102, 0.5774, 0.08976, 0.5774, 0.08976, 0.5774, 0.9102, 0.5774, 0.08976, -0.3226, 0.9102, -0.3226, 0.9102, -0.3226, 0.08976, -0.3226, 0.0, 0.6274, 1.0, 0.6274, 1.0, 0.6274, 0.0, 0.6274, 1.0, -0.3726, 0.0, -0.3726, 0.0, -0.3726, 1.0, -0.3726, 1.0, 0.6274, 1.0, -0.3726, 1.0, -0.3726, 1.0, 0.6274, 0.0, -0.3726, 0.0, 0.6274, 0.0, 0.6274, 0.0, -0.3726, 0.0, -0.3726, 0.0, 0.6274, 0.0, 0.6274, 0.0, -0.3726, 1.0, 0.6274, 1.0, -0.3726, 1.0, -0.3726, 1.0, 0.6274, 1.0, -0.3726, 0.0, -0.3726, 0.0, -0.3726, 1.0, -0.3726, 0.0, 0.6274, 1.0, 0.6274, 1.0, 0.6274, 0.0, 0.6274, 0.08976, -0.3226, 0.9102, -0.3226, 0.9102, -0.3226, 0.08976, -0.3226, 0.9102, 0.5774, 0.08976, 0.5774, 0.08976, 0.5774, 0.9102, 0.5774, 0.08976, 0.5774, 0.08976, -0.3226, 0.08976, -0.3226, 0.08976, 0.5774, 0.08976, -0.3226, 0.9102, -0.3226, 0.9102, 0.5774, 0.08976, 0.5774, 0.08976, 0.5774, 0.9102, 0.5774, 1.0, 0.6274, 0.0, 0.6274, 0.9102, 0.5774, 0.9102, -0.3226, 1.0, -0.3726, 1.0, 0.6274, 0.9102, -0.3226, 0.08976, -0.3226, 0.0, -0.3726, 1.0, -0.3726, 0.08976, -0.3226, 0.08976, 0.5774, 0.0, 0.6274, 0.0, -0.3726, 0.9102, -0.3226, 0.9102, 0.5774, 0.9102, 0.5774, 0.9102, -0.3226, 0.9102, -0.3226, 0.9102, 0.5774, 0.9102, 0.5774, 0.9102, -0.3226, 0.08976, -0.3226, 0.08976, 0.5774, 0.0, 0.6274, 0.0, -0.3726, 0.9102, -0.3226, 0.08976, -0.3226, 0.0, -0.3726, 1.0, -0.3726, 0.9102, 0.5774, 0.9102, -0.3226, 1.0, -0.3726, 1.0, 0.6274, 0.08976, 0.5774, 0.9102, 0.5774, 1.0, 0.6274, 0.0, 0.6274, 0.08976, -0.3226, 0.9102, -0.3226, 0.9102, 0.5774, 0.08976, 0.5774, 0.08976, 0.5774, 0.08976, -0.3226, 0.08976, -0.3226, 0.08976, 0.5774, 0.9102, 0.5774, 0.08976, 0.5774, 0.08976, 0.5774, 0.9102, 0.5774, 0.08976, -0.3226, 0.9102, -0.3226, 0.9102, -0.3226, 0.08976, -0.3226, 0.0, 0.6274, 1.0, 0.6274, 1.0, 0.6274, 0.0, 0.6274, 1.0, -0.3726, 0.0, -0.3726, 0.0, -0.3726, 1.0, -0.3726, 1.0, 0.6274, 1.0, -0.3726, 1.0, -0.3726, 1.0, 0.6274, 0.0, -0.3726, 0.0, 0.6274, 0.0, 0.6274, 0.0, -0.3726, 0.0, -0.3726, 0.0, 0.6274, 0.0, 0.6274, 0.0, -0.3726, 1.0, 0.6274, 1.0, -0.3726, 1.0, -0.3726, 1.0, 0.6274, 1.0, -0.3726, 0.0, -0.3726, 0.0, -0.3726, 1.0, -0.3726, 0.0, 0.6274, 1.0, 0.6274, 1.0, 0.6274, 0.0, 0.6274, 0.08976, -0.3226, 0.9102, -0.3226, 0.9102, -0.3226, 0.08976, -0.3226, 0.9102, 0.5774, 0.08976, 0.5774, 0.08976, 0.5774, 0.9102, 0.5774, 0.08976, 0.5774, 0.08976, -0.3226, 0.08976, -0.3226, 0.08976, 0.5774, 0.08976, -0.3226, 0.9102, -0.3226, 0.9102, 0.5774, 0.08976, 0.5774, 0.08976, 0.5774, 0.9102, 0.5774, 1.0, 0.6274, 0.0, 0.6274, 0.9102, 0.5774, 0.9102, -0.3226, 1.0, -0.3726, 1.0, 0.6274, 0.9102, -0.3226, 0.08976, -0.3226, 0.0, -0.3726, 1.0, -0.3726, 0.08976, -0.3226, 0.08976, 0.5774, 0.0, 0.6274, 0.0, -0.3726, 0.9102, -0.3226, 0.9102, 0.5774, 0.9102, 0.5774, 0.9102, -0.3226, 0.0, -0.3726, 0.0, 0.6274, 0.0, 0.6274, 0.0, -0.3726, 1.0, 0.6274, 1.0, -0.3726, 1.0, -0.3726, 1.0, 0.6274, 1.0, -0.3726, 0.0, -0.3726, 0.0, -0.3726, 1.0, -0.3726, 0.0, 0.6274, 1.0, 0.6274, 1.0, 0.6274, 0.0, 0.6274, 0.08976, -0.3226, 0.9102, -0.3226, 0.9102, -0.3226, 0.08976, -0.3226, 0.9102, 0.5774, 0.08976, 0.5774, 0.08976, 0.5774, 0.9102, 0.5774, 0.08976, 0.5774, 0.08976, -0.3226, 0.08976, -0.3226, 0.08976, 0.5774, 0.08976, -0.3226, 0.9102, -0.3226, 0.9102, 0.5774, 0.08976, 0.5774, 0.08976, 0.5774, 0.9102, 0.5774, 1.0, 0.6274, 0.0, 0.6274, 0.9102, 0.5774, 0.9102, -0.3226, 1.0, -0.3726, 1.0, 0.6274, 0.9102, -0.3226, 0.08976, -0.3226, 0.0, -0.3726, 1.0, -0.3726, 0.08976, -0.3226, 0.08976, 0.5774, 0.0, 0.6274, 0.0, -0.3726, 0.9102, -0.3226, 0.9102, 0.5774, 0.9102, 0.5774, 0.9102, -0.3226, 0.0, -0.3726, 0.0, 0.6274, 0.0, 0.6274, 0.0, -0.3726, 0.0, -0.3726, 0.0, -0.3726, 0.0, 0.6274, 0.0, 0.6274, 0.0, 0.6274, 0.0, 0.6274, 0.0, 0.6274, 0.0, 0.6274, 0.0, 0.5473, 0.0, 0.5473, 0.0, 0.5473, 0.0, 0.5473, 0.0, -0.3726, 0.0, -0.3726, 0.0, -0.3726, 0.0, -0.3726, 0.0, -0.3726, 0.0, 0.6274, 0.0, 0.6274, 0.0, -0.3726, 0.0, -0.3726, 0.0, 0.6274, 0.0, 0.6274, 0.0, -0.3726, 0.0, -0.3726, 0.0, -0.3726, 0.0, -0.3726, 0.0, -0.3726, 0.0, -0.2925, 0.0, 0.5473, 0.0, 0.5473, 0.0, -0.2925, 0.0, 0.6274, 0.0, 0.6274, 0.0, 0.6274, 0.0, 0.6274, 0.0, -0.3726, 0.0, 0.6274, 0.0, 0.6274, 0.0, -0.3726, 0.0, -0.3726, 0.0, -0.3726, 0.0, -0.3726, 0.0, -0.3726, 0.0, 0.6274, 0.0, -0.3726, 0.0, -0.3726, 0.0, 0.6274, 0.0, 0.6274, 0.0, 0.6274, 0.0, 0.6274, 0.0, 0.6274, 0.0, -0.2925, 0.0, 0.5473, 0.0, 0.6274, 0.0, -0.3726, 0.0, 0.5473, 0.0, -0.2925, 0.0, -0.3726, 0.0, 0.6274, 0.0, 0.5473, 0.0, 0.5473, 0.0, 0.6274, 0.0, 0.6274, 0.0, -0.2925, 0.0, -0.2925, 0.0, -0.3726, 0.0, -0.3726, 0.0, 0.5473, 0.0, 0.5473, 0.0, 0.6274, 0.0, 0.6274, 0.0, -0.2925, 0.0, -0.2925, 0.0, -0.3726, 0.0, -0.3726, 0.0, 0.5473, 0.0, -0.2925, 0.0, -0.3726, 0.0, 0.6274, 0.0, -0.2925, 0.0, 0.5473, 0.0, 0.6274, 0.0, -0.3726, 0.0, 0.5473, 0.0, -0.2925, 0.0, -0.2925, 0.0, 0.5473, 0.0, 0.5473, 0.0, -0.2925, 0.0, -0.2925, 0.0, 0.5473, 0.0, 0.5473, 0.0, 0.5473, 0.0, 0.5473, 0.0, 0.5473, 0.0, 0.5473, 0.0, -0.2925, 0.0, -0.2925, 0.0, 0.5473, 0.0, 0.5473, 0.0, -0.2925, 0.0, -0.2925, 0.0, 0.5473, 0.0, -0.2925, 0.0, -0.2925, 0.0, -0.2925, 0.0, -0.2925, 0.0, -0.2925, 0.0, -0.2925, 0.0, -0.2925, 0.0, -0.2925, 0.0, -0.2925, 0.0, 0.5473, 0.0, 0.5473, 0.0, -0.2925, 0.0, -0.3726, 0.0, 0.6274, 0.0, 0.6274, 0.0, -0.3726, 0.0, -0.3726, 0.0, -0.3726, 0.0, 0.6274, 0.0, 0.6274, 0.0, 0.6274, 0.0, 0.6274, 0.0, 0.6274, 0.0, 0.6274, 0.0, 0.5473, 0.0, 0.5473, 0.0, 0.5473, 0.0, 0.5473, 0.0, -0.3726, 0.0, -0.3726, 0.0, -0.3726, 0.0, -0.3726, 0.0, -0.3726, 0.0, 0.6274, 0.0, 0.6274, 0.0, -0.3726, 0.0, -0.3726, 0.0, 0.6274, 0.0, 0.6274, 0.0, -0.3726, 0.0, -0.3726, 0.0, -0.3726, 0.0, -0.3726, 0.0, -0.3726, 0.0, -0.2925, 0.0, 0.5473, 0.0, 0.5473, 0.0, -0.2925, 0.0, 0.6274, 0.0, 0.6274, 0.0, 0.6274, 0.0, 0.6274, 0.0, -0.3726, 0.0, 0.6274, 0.0, 0.6274, 0.0, -0.3726, 0.0, -0.3726, 0.0, -0.3726, 0.0, -0.3726, 0.0, -0.3726, 0.0, 0.6274, 0.0, -0.3726, 0.0, -0.3726, 0.0, 0.6274, 0.0, 0.6274, 0.0, 0.6274, 0.0, 0.6274, 0.0, 0.6274, 0.0, -0.2925, 0.0, 0.5473, 0.0, 0.6274, 0.0, -0.3726, 0.0, 0.5473, 0.0, -0.2925, 0.0, -0.3726, 0.0, 0.6274, 0.0, 0.5473, 0.0, 0.5473, 0.0, 0.6274, 0.0, 0.6274, 0.0, -0.2925, 0.0, -0.2925, 0.0, -0.3726, 0.0, -0.3726, 0.0, 0.5473, 0.0, 0.5473, 0.0, 0.6274, 0.0, 0.6274, 0.0, -0.2925, 0.0, -0.2925, 0.0, -0.3726, 0.0, -0.3726, 0.0, 0.5473, 0.0, -0.2925, 0.0, -0.3726, 0.0, 0.6274, 0.0, -0.2925, 0.0, 0.5473, 0.0, 0.6274, 0.0, -0.3726, 0.0, 0.5473, 0.0, -0.2925, 0.0, -0.2925, 0.0, 0.5473, 0.0, 0.5473, 0.0, -0.2925, 0.0, -0.2925, 0.0, 0.5473, 0.0, 0.5473, 0.0, 0.5473, 0.0, 0.5473, 0.0, 0.5473, 0.0, 0.5473, 0.0, -0.2925, 0.0, -0.2925, 0.0, 0.5473, 0.0, 0.5473, 0.0, -0.2925, 0.0, -0.2925, 0.0, 0.5473, 0.0, -0.2925, 0.0, -0.2925, 0.0, -0.2925, 0.0, -0.2925, 0.0, -0.2925, 0.0, -0.2925, 0.0, -0.2925, 0.0, -0.2925, 0.0, -0.2925, 0.0, 0.5473, 0.0, 0.5473, 0.0, -0.2925, 0.0, -0.3726, 0.0, 0.6274, 0.0, 0.6274, 0.0, -0.3726, 0.0, -0.3726, 0.0, -0.3726, 0.0, 0.6274, 0.0, 0.6274, 0.0, 0.6274, 0.0, 0.6274, 0.0, 0.6274, 0.0, 0.6274, 0.0, 0.5473, 0.0, 0.5473, 0.0, 0.5473, 0.0, 0.5473, 0.0, -0.3726, 0.0, -0.3726, 0.0, -0.3726, 0.0, -0.3726, 0.0, -0.3726, 0.0, 0.6274, 0.0, 0.6274, 0.0, -0.3726, 0.0, -0.3726, 0.0, 0.6274, 0.0, 0.6274, 0.0, -0.3726, 0.0, -0.3726, 0.0, -0.3726, 0.0, -0.3726, 0.0, -0.3726, 0.0, -0.2925, 0.0, 0.5473, 0.0, 0.5473, 0.0, -0.2925, 0.0, 0.6274, 0.0, 0.6274, 0.0, 0.6274, 0.0, 0.6274, 0.0, -0.3726, 0.0, 0.6274, 0.0, 0.6274, 0.0, -0.3726, 0.0, -0.3726, 0.0, -0.3726, 0.0, -0.3726, 0.0, -0.3726, 0.0, 0.6274, 0.0, -0.3726, 0.0, -0.3726, 0.0, 0.6274, 0.0, 0.6274, 0.0, 0.6274, 0.0, 0.6274, 0.0, 0.6274, 0.0, -0.2925, 0.0, 0.5473, 0.0, 0.6274, 0.0, -0.3726, 0.0, 0.5473, 0.0, -0.2925, 0.0, -0.3726, 0.0, 0.6274, 0.0, 0.5473, 0.0, 0.5473, 0.0, 0.6274, 0.0, 0.6274, 0.0, -0.2925, 0.0, -0.2925, 0.0, -0.3726, 0.0, -0.3726, 0.0, 0.5473, 0.0, 0.5473, 0.0, 0.6274, 0.0, 0.6274, 0.0, -0.2925, 0.0, -0.2925, 0.0, -0.3726, 0.0, -0.3726, 0.0, 0.5473, 0.0, -0.2925, 0.0, -0.3726, 0.0, 0.6274, 0.0, -0.2925, 0.0, 0.5473, 0.0, 0.6274, 0.0, -0.3726, 0.0, 0.5473, 0.0, -0.2925, 0.0, -0.2925, 0.0, 0.5473, 0.0, 0.5473, 0.0, -0.2925, 0.0, -0.2925, 0.0, 0.5473, 0.0, 0.5473, 0.0, 0.5473, 0.0, 0.5473, 0.0, 0.5473, 0.0, 0.5473, 0.0, -0.2925, 0.0, -0.2925, 0.0, 0.5473, 0.0, 0.5473, 0.0, -0.2925, 0.0, -0.2925, 0.0, 0.5473, 0.0, -0.2925, 0.0, -0.2925, 0.0, -0.2925, 0.0, -0.2925, 0.0, -0.2925, 0.0, -0.2925, 0.0, -0.2925, 0.0, -0.2925, 0.0, -0.2925, 0.0, 0.5473, 0.0, 0.5473, 0.0, -0.2925, 0.0, -0.3726, 0.0, 0.6274, 0.0, 0.6274, 0.0, -0.3726, 0.0, -0.3726, 0.0, -0.3726, 0.0, 0.6274, 0.0, 0.6274, 0.0, 0.6274, 0.0, 0.6274, 0.0, 0.6274, 0.0, 0.6274, 0.0, 0.5473, 0.0, 0.5473, 0.0, 0.5473, 0.0, 0.5473, 0.0, -0.3726, 0.0, -0.3726, 0.0, -0.3726, 0.0, -0.3726, 0.0, -0.3726, 0.0, 0.6274, 0.0, 0.6274, 0.0, -0.3726, 0.0, -0.3726, 0.0, 0.6274, 0.0, 0.6274, 0.0, -0.3726, 0.0, -0.3726, 0.0, -0.3726, 0.0, -0.3726, 0.0, -0.3726, 0.0, -0.2925, 0.0, 0.5473, 0.0, 0.5473, 0.0, -0.2925, 0.0, 0.6274, 0.0, 0.6274, 0.0, 0.6274, 0.0, 0.6274, 0.0, -0.3726, 0.0, 0.6274, 0.0, 0.6274, 0.0, -0.3726, 0.0, -0.3726, 0.0, -0.3726, 0.0, -0.3726, 0.0, -0.3726, 0.0, 0.6274, 0.0, -0.3726, 0.0, -0.3726, 0.0, 0.6274, 0.0, 0.6274, 0.0, 0.6274, 0.0, 0.6274, 0.0, 0.6274, 0.0, -0.2925, 0.0, 0.5473, 0.0, 0.6274, 0.0, -0.3726, 0.0, 0.5473, 0.0, -0.2925, 0.0, -0.3726, 0.0, 0.6274, 0.0, 0.5473, 0.0, 0.5473, 0.0, 0.6274, 0.0, 0.6274, 0.0, -0.2925, 0.0, -0.2925, 0.0, -0.3726, 0.0, -0.3726, 0.0, 0.5473, 0.0, 0.5473, 0.0, 0.6274, 0.0, 0.6274, 0.0, -0.2925, 0.0, -0.2925, 0.0, -0.3726, 0.0, -0.3726, 0.0, 0.5473, 0.0, -0.2925, 0.0, -0.3726, 0.0, 0.6274, 0.0, -0.2925, 0.0, 0.5473, 0.0, 0.6274, 0.0, -0.3726, 0.0, 0.5473, 0.0, -0.2925, 0.0, -0.2925, 0.0, 0.5473, 0.0, 0.5473, 0.0, -0.2925, 0.0, -0.2925, 0.0, 0.5473, 0.0, 0.5473, 0.0, 0.5473, 0.0, 0.5473, 0.0, 0.5473, 0.0, 0.5473, 0.0, -0.2925, 0.0, -0.2925, 0.0, 0.5473, 0.0, 0.5473, 0.0, -0.2925, 0.0, -0.2925, 0.0, 0.5473, 0.0, -0.2925, 0.0, -0.2925, 0.0, -0.2925, 0.0, -0.2925, 0.0, -0.2925, 0.0, -0.2925, 0.0, -0.2925, 0.0, -0.2925, 0.0, -0.2925, 0.0, 0.5473, 0.0, 0.5473, 0.0, -0.2925])
me_cube.materials.append(mat_building)
me_cube.materials.append(mat_window_sill)
me_cube.materials.append(mat_window)
me_cube.materials.append(mat_foundation)
me_cube.materials.append(mat_ventilation)
me_cube.materials.append(mat_frame)
me_cube.materials.append(mat_door)
me_cube.materials.append(mat_handle)
me_cube.use_mirror_vertex_groups = False
me_cube.update()

# ---- objects
ob_cube = bpy.data.objects.new('Cube', me_cube)

# ---- transforms, parenting, visibility, modifiers, constraints
ob_cube.location = (0.0, 0.0, 0.0)
ob_cube.lock_rotations_4d = False
ob_cube.empty_display_type = 'ARROWS'
ob_cube.lineart.crease_threshold = 0.0

# ---- collection membership
col_collection.objects.link(ob_cube)

# ---- scene / render settings (as saved in the file)
scene.frame_start = 1; scene.frame_end = 250; scene.frame_set(1)
scene.render.engine = 'BLENDER_EEVEE_NEXT'
bpy.context.view_layer.update()

# ---- added for rendering (the .blend has no active camera and no usable light): camera, sun
cam_auto = bpy.data.cameras.new('AutoCamera')
cam_auto.lens = 50.0
cam_auto.sensor_width = 36.0
cam_auto.clip_end = 1000.0
ob_auto_camera = bpy.data.objects.new('AutoCamera', cam_auto)
scene.collection.objects.link(ob_auto_camera)
ob_auto_camera.location = (9.08947, -10.6319, 11.887)
ob_auto_camera.rotation_euler = (1.09748, -7.21219e-08, 0.694738)
scene.camera = ob_auto_camera
light_auto_sun = bpy.data.lights.new('AutoSun', 'SUN')
light_auto_sun.energy = 3.0
light_auto_sun.angle = 0.0523599
ob_auto_sun = bpy.data.objects.new('AutoSun', light_auto_sun)
scene.collection.objects.link(ob_auto_sun)
ob_auto_sun.rotation_euler = (0.872665, 0.174533, 0.523599)
bpy.context.view_layer.update()
